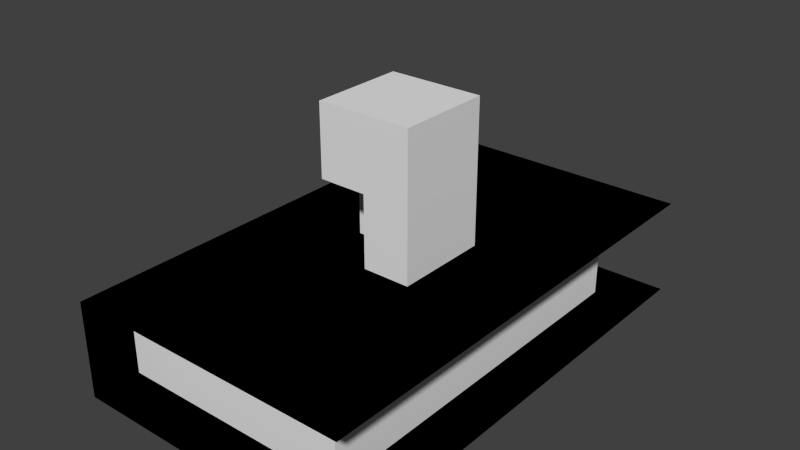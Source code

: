 # Source: book.blend  (saved by Blender 2.66.1; exported with 4.5.12 LTS)
import bpy
from mathutils import Matrix  # noqa: F401  (used for matrix-valued properties, if any)

bpy.ops.wm.read_factory_settings(use_empty=True)
scene = bpy.context.scene
scene.name = 'Scene'

# ---- collections
col_collection_1 = bpy.data.collections.new('Collection 1'); scene.collection.children.link(col_collection_1)

# ---- materials (node trees are filled in below, after node groups)
mat_material = bpy.data.materials.new('Material')
mat_material.alpha_threshold = 0.0
mat_material.use_transparent_shadow = False
mat_material.roughness = 0.5
mat_material.line_color = (0.0, 0.0, 0.0, 1.0)

# ---- material node trees

# ---- world
world_world = bpy.data.worlds.new('World'); scene.world = world_world
world_world.color = (0.05088, 0.05088, 0.05088)
world_world.use_sun_shadow = False
world_world.sun_shadow_jitter_overblur = 0.0
world_world.cycles.sampling_method = 'MANUAL'
world_world.cycles.sample_map_resolution = 256

# ---- meshes
me_cube = bpy.data.meshes.new('Cube')
me_cube.from_pydata([(-3.0, -5.0, 2.0), (3.0, -5.0, 2.0), (3.0, 5.0, 2.0), (-3.0, 5.0, 2.0), (-3.0, -5.0, 0.0), (3.0, -5.0, 0.0), (3.0, 5.0, 0.0), (-3.0, 5.0, 0.0), (-3.0, 5.0, 0.0), (3.0, 5.0, 0.0), (3.0, -5.0, 0.0), (-3.0, -5.0, 0.0), (-3.0, 5.0, 2.0), (3.0, 5.0, 2.0), (3.0, -5.0, 2.0), (-3.0, -5.0, 2.0), (-3.0, 4.0, 0.0), (2.0, 4.0, 0.0), (2.0, -4.0, 0.0), (-3.0, -4.0, 0.0), (-3.0, 4.0, 2.0), (2.0, 4.0, 2.0), (2.0, -4.0, 2.0), (-3.0, -4.0, 2.0), (-3.0, 5.0, 0.0), (-3.0, -5.0, 0.0), (-3.0, 5.0, 2.0), (-3.0, -5.0, 2.0), (-1.0, 1.0, 2.0), (1.0, 1.0, 2.0), (1.0, -1.0, 2.0), (-1.0, 1.0, 5.0), (1.0, 1.0, 5.0), (1.0, -1.0, 5.0), (-1.0, -1.0, 5.0), (-1.0, 1.0, 2.0), (0.0, 0.0, 2.0), (1.0, -1.0, 2.0), (-1.0, 1.0, 5.0), (-1.0, -1.0, 5.0), (-1.0, -1.0, 5.0), (1.0, -1.0, 5.0), (1.0, -1.0, 3.5), (0.0, 0.0, 3.5), (-1.0, 0.0, 2.0), (0.0, -1.0, 2.0), (-1.0, 0.0, 5.0), (0.0, -1.0, 5.0), (-1.0, 1.0, 3.5), (0.0, -1.0, 3.5), (-1.0, 0.0, 3.5), (-1.0, -1.0, 3.5)], [], [(8, 9, 10, 11), (12, 15, 14, 13), (26, 27, 25, 24), (12, 8, 11, 15), (7, 4, 5, 6), (3, 2, 1, 0), (16, 20, 21, 17), (17, 21, 22, 18), (18, 22, 23, 19), (43, 49, 51, 50), (31, 34, 33, 32), (49, 42, 41, 47), (29, 28, 31, 32), (50, 51, 40, 46), (30, 29, 32, 33), (36, 45, 49, 43), (45, 37, 42, 49), (48, 50, 46, 38), (35, 44, 50, 48), (44, 36, 43, 50), (49, 47, 39, 51)])
_uv = me_cube.uv_layers.new(name='UVMap')
_uv.uv.foreach_set('vector', [0.09375, 0.6875, 0.1875, 0.6875, 0.1875, 1.0, 0.09375, 1.0, 0.4375, 1.0, 0.4375, 0.6875, 0.3438, 0.6875, 0.3438, 1.0, 0.25, 1.0, 0.25, 0.6875, 0.2188, 0.6875, 0.2188, 1.0, 0.1875, 0.6875, 0.2188, 0.6875, 0.2188, 1.0, 0.1875, 1.0, 0.25, 0.6875, 0.25, 1.0, 0.3438, 1.0, 0.3438, 0.6875, 0.09375, 0.6875, 0.0, 0.6875, 0.0, 1.0, 0.09375, 1.0, 0.0, 0.4062, 0.0, 0.3438, 0.07812, 0.3438, 0.07812, 0.4062, 0.0, 0.3438, 0.0, 0.2812, 0.125, 0.2812, 0.125, 0.3438, 0.1562, 0.3438, 0.1562, 0.4062, 0.07812, 0.4062, 0.07812, 0.3438, 0.875, 0.2812, 0.8594, 0.2812, 0.8594, 0.3125, 0.875, 0.3125, 0.8438, 0.3438, 0.8438, 0.2812, 0.8125, 0.2812, 0.8125, 0.3438, 0.7969, 0.2188, 0.7812, 0.2188, 0.7812, 0.1875, 0.7969, 0.1875, 0.875, 0.1875, 0.9062, 0.1875, 0.9062, 0.25, 0.875, 0.25, 0.9375, 0.2188, 0.9375, 0.25, 0.9219, 0.25, 0.9219, 0.2188, 0.875, 0.25, 0.8438, 0.25, 0.8438, 0.1875, 0.875, 0.1875, 0.8906, 0.375, 0.875, 0.375, 0.875, 0.3438, 0.8906, 0.3438, 0.7969, 0.25, 0.7812, 0.25, 0.7812, 0.2188, 0.7969, 0.2188, 0.8125, 0.2188, 0.8281, 0.2188, 0.8281, 0.1875, 0.8125, 0.1875, 0.8125, 0.25, 0.8281, 0.25, 0.8281, 0.2188, 0.8125, 0.2188, 0.9062, 0.375, 0.9219, 0.375, 0.9219, 0.3438, 0.9062, 0.3438, 0.9531, 0.25, 0.9688, 0.25, 0.9688, 0.2812, 0.9531, 0.2812])
me_cube.materials.append(mat_material)
me_cube.use_remesh_preserve_volume = False
me_cube.use_remesh_preserve_attributes = False
me_cube.use_mirror_vertex_groups = False
me_cube.update()

# ---- objects
ob_cube = bpy.data.objects.new('Cube', me_cube)

# ---- transforms, parenting, visibility, modifiers, constraints
ob_cube.location = (0.0, 0.0, 0.0)
ob_cube.lock_rotations_4d = False
ob_cube.empty_display_type = 'ARROWS'
ob_cube.lineart.crease_threshold = 0.0

# ---- collection membership
col_collection_1.objects.link(ob_cube)

# ---- scene / render settings (as saved in the file)
scene.frame_start = 1; scene.frame_end = 250; scene.frame_set(1)
scene.render.engine = 'BLENDER_EEVEE_NEXT'
scene.render.image_settings.color_mode = 'RGB'
scene.render.image_settings.compression = 90
scene.render.resolution_percentage = 50
scene.render.dither_intensity = 0.0
scene.render.bake_margin = 2
scene.cycles.use_denoising = False
scene.cycles.samples = 10
scene.cycles.sampling_pattern = 'TABULATED_SOBOL'
scene.cycles.light_sampling_threshold = 0.0
scene.cycles.use_adaptive_sampling = False
scene.cycles.use_light_tree = False
scene.cycles.blur_glossy = 0.0
scene.cycles.volume_bounces = 1
scene.cycles.pixel_filter_type = 'GAUSSIAN'
scene.cycles.sample_clamp_indirect = 0.0
scene.view_settings.view_transform = 'Standard'
bpy.context.view_layer.update()

# ---- added for rendering (the .blend has no active camera and no usable light): camera, sun
cam_auto = bpy.data.cameras.new('AutoCamera')
cam_auto.lens = 50.0
cam_auto.sensor_width = 36.0
cam_auto.clip_end = 1000.0
ob_auto_camera = bpy.data.objects.new('AutoCamera', cam_auto)
scene.collection.objects.link(ob_auto_camera)
ob_auto_camera.location = (11.7398, -14.0877, 11.8918)
ob_auto_camera.rotation_euler = (1.09748, -7.21219e-08, 0.694738)
scene.camera = ob_auto_camera
light_auto_sun = bpy.data.lights.new('AutoSun', 'SUN')
light_auto_sun.energy = 3.0
light_auto_sun.angle = 0.0523599
ob_auto_sun = bpy.data.objects.new('AutoSun', light_auto_sun)
scene.collection.objects.link(ob_auto_sun)
ob_auto_sun.rotation_euler = (0.872665, 0.174533, 0.523599)
bpy.context.view_layer.update()

